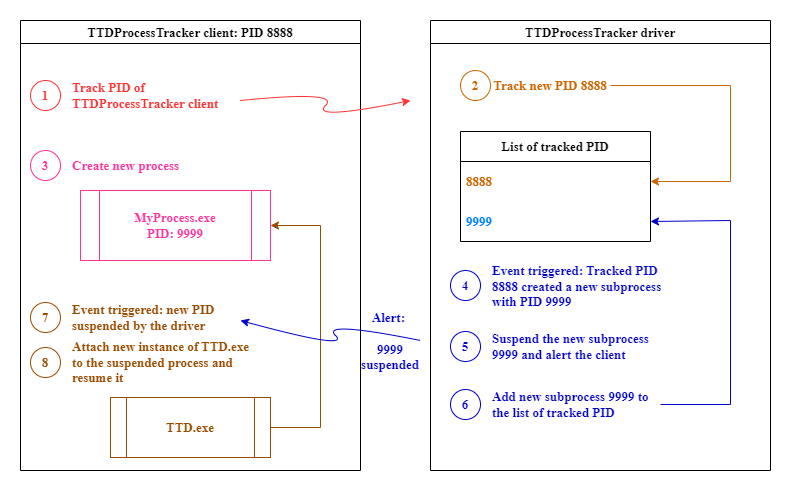

The diagram above was exported from draw.io. Its source (the exported page's mxGraphModel, read from the mxfile embedded in the PNG):
<mxGraphModel dx="1212" dy="607" grid="1" gridSize="10" guides="1" tooltips="1" connect="1" arrows="1" fold="1" page="1" pageScale="1" pageWidth="850" pageHeight="1100" math="0" shadow="0">
  <root>
    <mxCell id="0" />
    <mxCell id="1" parent="0" />
    <mxCell id="Eiyq7OO8jYQPs3ZAEam_-3" value="TTDProcessTracker driver" style="swimlane;whiteSpace=wrap;html=1;fontFamily=Garamond;fontSize=13;fontStyle=1" parent="1" vertex="1">
      <mxGeometry x="460" y="100" width="340" height="450" as="geometry" />
    </mxCell>
    <mxCell id="Eiyq7OO8jYQPs3ZAEam_-5" value="List of tracked PID" style="swimlane;fontStyle=1;childLayout=stackLayout;horizontal=1;startSize=30;horizontalStack=0;resizeParent=1;resizeParentMax=0;resizeLast=0;collapsible=1;marginBottom=0;whiteSpace=wrap;html=1;fontFamily=Garamond;fontSize=13;" parent="Eiyq7OO8jYQPs3ZAEam_-3" vertex="1">
      <mxGeometry x="30" y="111" width="190" height="110" as="geometry" />
    </mxCell>
    <mxCell id="Eiyq7OO8jYQPs3ZAEam_-6" value="8888" style="text;strokeColor=none;fillColor=none;align=left;verticalAlign=middle;spacingLeft=4;spacingRight=4;overflow=hidden;points=[[0,0.5],[1,0.5]];portConstraint=eastwest;rotatable=0;whiteSpace=wrap;html=1;fontColor=#CC6600;fontFamily=Garamond;fontSize=13;fontStyle=1" parent="Eiyq7OO8jYQPs3ZAEam_-5" vertex="1">
      <mxGeometry y="30" width="190" height="40" as="geometry" />
    </mxCell>
    <mxCell id="Eiyq7OO8jYQPs3ZAEam_-7" value="9999" style="text;strokeColor=none;fillColor=none;align=left;verticalAlign=middle;spacingLeft=4;spacingRight=4;overflow=hidden;points=[[0,0.5],[1,0.5]];portConstraint=eastwest;rotatable=0;whiteSpace=wrap;html=1;fontColor=#007FFF;fontFamily=Garamond;fontSize=13;fontStyle=1" parent="Eiyq7OO8jYQPs3ZAEam_-5" vertex="1">
      <mxGeometry y="70" width="190" height="40" as="geometry" />
    </mxCell>
    <mxCell id="Eiyq7OO8jYQPs3ZAEam_-11" value="2" style="ellipse;whiteSpace=wrap;html=1;aspect=fixed;strokeColor=#CC6600;fontColor=#CC6600;fontFamily=Garamond;fontSize=13;fontStyle=1" parent="Eiyq7OO8jYQPs3ZAEam_-3" vertex="1">
      <mxGeometry x="30" y="50" width="30" height="30" as="geometry" />
    </mxCell>
    <mxCell id="Eiyq7OO8jYQPs3ZAEam_-15" style="edgeStyle=orthogonalEdgeStyle;rounded=0;orthogonalLoop=1;jettySize=auto;html=1;exitX=1;exitY=0.5;exitDx=0;exitDy=0;entryX=1;entryY=0.5;entryDx=0;entryDy=0;strokeColor=#CC6600;fontFamily=Garamond;fontSize=13;fontStyle=1" parent="Eiyq7OO8jYQPs3ZAEam_-3" source="Eiyq7OO8jYQPs3ZAEam_-16" target="Eiyq7OO8jYQPs3ZAEam_-6" edge="1">
      <mxGeometry relative="1" as="geometry">
        <mxPoint x="60" y="341" as="sourcePoint" />
        <mxPoint x="70" y="161" as="targetPoint" />
        <Array as="points">
          <mxPoint x="300" y="65" />
          <mxPoint x="300" y="161" />
        </Array>
      </mxGeometry>
    </mxCell>
    <mxCell id="Eiyq7OO8jYQPs3ZAEam_-16" value="Track new PID 8888" style="text;html=1;strokeColor=none;fillColor=none;align=center;verticalAlign=middle;whiteSpace=wrap;rounded=0;fontColor=#CC6600;fontFamily=Garamond;fontSize=13;fontStyle=1" parent="Eiyq7OO8jYQPs3ZAEam_-3" vertex="1">
      <mxGeometry x="60" y="50" width="120" height="30" as="geometry" />
    </mxCell>
    <mxCell id="Eiyq7OO8jYQPs3ZAEam_-22" value="Event triggered: Tracked PID 8888 created a new subprocess with PID 9999" style="text;html=1;strokeColor=none;fillColor=none;align=left;verticalAlign=middle;whiteSpace=wrap;rounded=0;fontColor=#0000CC;fontFamily=Garamond;fontSize=13;fontStyle=1" parent="Eiyq7OO8jYQPs3ZAEam_-3" vertex="1">
      <mxGeometry x="60" y="256" width="180" height="20" as="geometry" />
    </mxCell>
    <mxCell id="Eiyq7OO8jYQPs3ZAEam_-23" value="4" style="ellipse;whiteSpace=wrap;html=1;aspect=fixed;strokeColor=#0000CC;fontColor=#0000CC;fontFamily=Garamond;fontSize=13;fontStyle=1" parent="Eiyq7OO8jYQPs3ZAEam_-3" vertex="1">
      <mxGeometry x="20" y="250" width="30" height="30" as="geometry" />
    </mxCell>
    <mxCell id="Eiyq7OO8jYQPs3ZAEam_-24" value="Suspend the new subprocess 9999 and alert the client" style="text;html=1;strokeColor=none;fillColor=none;align=left;verticalAlign=middle;whiteSpace=wrap;rounded=0;fontColor=#0000CC;fontFamily=Garamond;fontSize=13;fontStyle=1" parent="Eiyq7OO8jYQPs3ZAEam_-3" vertex="1">
      <mxGeometry x="60" y="311" width="180" height="30" as="geometry" />
    </mxCell>
    <mxCell id="Eiyq7OO8jYQPs3ZAEam_-25" value="5" style="ellipse;whiteSpace=wrap;html=1;aspect=fixed;strokeColor=#0000CC;fontColor=#0000CC;fontFamily=Garamond;fontSize=13;fontStyle=1" parent="Eiyq7OO8jYQPs3ZAEam_-3" vertex="1">
      <mxGeometry x="20" y="311" width="30" height="30" as="geometry" />
    </mxCell>
    <mxCell id="Eiyq7OO8jYQPs3ZAEam_-31" style="edgeStyle=orthogonalEdgeStyle;rounded=0;orthogonalLoop=1;jettySize=auto;html=1;exitX=1;exitY=0.5;exitDx=0;exitDy=0;strokeColor=#0000CC;fontColor=#0000CC;fontFamily=Garamond;fontSize=13;fontStyle=1;entryX=1;entryY=0.5;entryDx=0;entryDy=0;" parent="Eiyq7OO8jYQPs3ZAEam_-3" source="Eiyq7OO8jYQPs3ZAEam_-29" target="Eiyq7OO8jYQPs3ZAEam_-7" edge="1">
      <mxGeometry relative="1" as="geometry">
        <Array as="points">
          <mxPoint x="300" y="384" />
          <mxPoint x="300" y="200" />
        </Array>
        <mxPoint x="220" y="235" as="targetPoint" />
      </mxGeometry>
    </mxCell>
    <mxCell id="Eiyq7OO8jYQPs3ZAEam_-29" value="Add new subprocess 9999 to the list of tracked PID" style="text;html=1;strokeColor=none;fillColor=none;align=left;verticalAlign=middle;whiteSpace=wrap;rounded=0;fontColor=#0000CC;fontFamily=Garamond;fontSize=13;fontStyle=1" parent="Eiyq7OO8jYQPs3ZAEam_-3" vertex="1">
      <mxGeometry x="60" y="369" width="170" height="30" as="geometry" />
    </mxCell>
    <mxCell id="Eiyq7OO8jYQPs3ZAEam_-30" value="6" style="ellipse;whiteSpace=wrap;html=1;aspect=fixed;strokeColor=#0000CC;fontColor=#0000CC;fontFamily=Garamond;fontSize=13;fontStyle=1" parent="Eiyq7OO8jYQPs3ZAEam_-3" vertex="1">
      <mxGeometry x="20" y="369" width="30" height="30" as="geometry" />
    </mxCell>
    <mxCell id="Eiyq7OO8jYQPs3ZAEam_-4" value="TTDProcessTracker client: PID 8888" style="swimlane;whiteSpace=wrap;html=1;fontFamily=Garamond;fontSize=13;fontStyle=1" parent="1" vertex="1">
      <mxGeometry x="50" y="100" width="340" height="450" as="geometry" />
    </mxCell>
    <mxCell id="Eiyq7OO8jYQPs3ZAEam_-9" value="Track PID of TTDProcessTracker client" style="text;html=1;strokeColor=none;fillColor=none;align=left;verticalAlign=middle;whiteSpace=wrap;rounded=0;fontColor=#FF3333;fontFamily=Garamond;fontSize=13;fontStyle=1" parent="Eiyq7OO8jYQPs3ZAEam_-4" vertex="1">
      <mxGeometry x="50" y="60" width="150" height="30" as="geometry" />
    </mxCell>
    <mxCell id="Eiyq7OO8jYQPs3ZAEam_-10" value="1" style="ellipse;whiteSpace=wrap;html=1;aspect=fixed;fontColor=#FF3333;strokeColor=#FF3333;fontFamily=Garamond;fontSize=13;fontStyle=1" parent="Eiyq7OO8jYQPs3ZAEam_-4" vertex="1">
      <mxGeometry x="10" y="60" width="30" height="30" as="geometry" />
    </mxCell>
    <mxCell id="Eiyq7OO8jYQPs3ZAEam_-17" value="" style="curved=1;endArrow=classic;html=1;rounded=0;fontColor=#FF3333;strokeColor=#FF3333;fontFamily=Garamond;fontSize=13;fontStyle=1" parent="Eiyq7OO8jYQPs3ZAEam_-4" edge="1">
      <mxGeometry width="50" height="50" relative="1" as="geometry">
        <mxPoint x="220" y="80" as="sourcePoint" />
        <mxPoint x="390" y="80" as="targetPoint" />
        <Array as="points">
          <mxPoint x="320" y="70" />
          <mxPoint x="290" y="100" />
        </Array>
      </mxGeometry>
    </mxCell>
    <mxCell id="Eiyq7OO8jYQPs3ZAEam_-19" value="Create new process" style="text;html=1;strokeColor=none;fillColor=none;align=left;verticalAlign=middle;whiteSpace=wrap;rounded=0;fontColor=#FF3399;fontFamily=Garamond;fontSize=13;fontStyle=1" parent="Eiyq7OO8jYQPs3ZAEam_-4" vertex="1">
      <mxGeometry x="50" y="130" width="150" height="30" as="geometry" />
    </mxCell>
    <mxCell id="Eiyq7OO8jYQPs3ZAEam_-20" value="3" style="ellipse;whiteSpace=wrap;html=1;aspect=fixed;fontColor=#FF3399;strokeColor=#FF3399;fontFamily=Garamond;fontSize=13;fontStyle=1" parent="Eiyq7OO8jYQPs3ZAEam_-4" vertex="1">
      <mxGeometry x="10" y="130" width="30" height="30" as="geometry" />
    </mxCell>
    <mxCell id="Eiyq7OO8jYQPs3ZAEam_-21" value="MyProcess.exe&lt;br style=&quot;font-size: 13px;&quot;&gt;PID: 9999" style="shape=process;whiteSpace=wrap;html=1;backgroundOutline=1;fontColor=#FF3399;strokeColor=#FF3399;fontFamily=Garamond;fontSize=13;fontStyle=1" parent="Eiyq7OO8jYQPs3ZAEam_-4" vertex="1">
      <mxGeometry x="60" y="170" width="190" height="70" as="geometry" />
    </mxCell>
    <mxCell id="Eiyq7OO8jYQPs3ZAEam_-33" value="Event triggered: new PID suspended by the driver" style="text;html=1;strokeColor=none;fillColor=none;align=left;verticalAlign=middle;whiteSpace=wrap;rounded=0;fontColor=#994C00;fontFamily=Garamond;fontSize=13;fontStyle=1" parent="Eiyq7OO8jYQPs3ZAEam_-4" vertex="1">
      <mxGeometry x="50" y="282" width="150" height="30" as="geometry" />
    </mxCell>
    <mxCell id="Eiyq7OO8jYQPs3ZAEam_-34" value="7" style="ellipse;whiteSpace=wrap;html=1;aspect=fixed;strokeColor=#994C00;fontColor=#994C00;fontFamily=Garamond;fontSize=13;fontStyle=1" parent="Eiyq7OO8jYQPs3ZAEam_-4" vertex="1">
      <mxGeometry x="10" y="282" width="30" height="30" as="geometry" />
    </mxCell>
    <mxCell id="Eiyq7OO8jYQPs3ZAEam_-35" value="Attach new instance of TTD.exe to the suspended process and resume it" style="text;html=1;strokeColor=none;fillColor=none;align=left;verticalAlign=middle;whiteSpace=wrap;rounded=0;fontColor=#994C00;fontFamily=Garamond;fontSize=13;fontStyle=1" parent="Eiyq7OO8jYQPs3ZAEam_-4" vertex="1">
      <mxGeometry x="50" y="327" width="180" height="30" as="geometry" />
    </mxCell>
    <mxCell id="Eiyq7OO8jYQPs3ZAEam_-36" value="8" style="ellipse;whiteSpace=wrap;html=1;aspect=fixed;strokeColor=#994C00;fontColor=#994C00;fontFamily=Garamond;fontSize=13;fontStyle=1" parent="Eiyq7OO8jYQPs3ZAEam_-4" vertex="1">
      <mxGeometry x="10" y="327" width="30" height="30" as="geometry" />
    </mxCell>
    <mxCell id="Eiyq7OO8jYQPs3ZAEam_-38" style="edgeStyle=orthogonalEdgeStyle;rounded=0;orthogonalLoop=1;jettySize=auto;html=1;entryX=1;entryY=0.5;entryDx=0;entryDy=0;exitX=1;exitY=0.5;exitDx=0;exitDy=0;strokeColor=#994C00;fontFamily=Garamond;fontSize=13;fontStyle=1" parent="Eiyq7OO8jYQPs3ZAEam_-4" source="Eiyq7OO8jYQPs3ZAEam_-37" target="Eiyq7OO8jYQPs3ZAEam_-21" edge="1">
      <mxGeometry relative="1" as="geometry">
        <mxPoint x="250" y="195" as="targetPoint" />
        <Array as="points">
          <mxPoint x="300" y="407" />
          <mxPoint x="300" y="205" />
        </Array>
      </mxGeometry>
    </mxCell>
    <mxCell id="Eiyq7OO8jYQPs3ZAEam_-37" value="TTD.exe" style="shape=process;whiteSpace=wrap;html=1;backgroundOutline=1;strokeColor=#994C00;fontColor=#994C00;fontFamily=Garamond;fontSize=13;fontStyle=1" parent="Eiyq7OO8jYQPs3ZAEam_-4" vertex="1">
      <mxGeometry x="90" y="377" width="160" height="60" as="geometry" />
    </mxCell>
    <mxCell id="sEhyANGp5j2qdrBxOORe-3" value="" style="curved=1;endArrow=classic;html=1;rounded=0;fontColor=#0000CC;strokeColor=#0000CC;fontFamily=Garamond;fontSize=13;fontStyle=1" edge="1" parent="Eiyq7OO8jYQPs3ZAEam_-4">
      <mxGeometry width="50" height="50" relative="1" as="geometry">
        <mxPoint x="400" y="320" as="sourcePoint" />
        <mxPoint x="220" y="300" as="targetPoint" />
        <Array as="points">
          <mxPoint x="300" y="300" />
          <mxPoint x="330" y="330" />
        </Array>
      </mxGeometry>
    </mxCell>
    <mxCell id="Eiyq7OO8jYQPs3ZAEam_-27" value="Alert:&amp;nbsp;&lt;br style=&quot;font-size: 13px;&quot;&gt;&lt;br style=&quot;font-size: 13px;&quot;&gt;9999 suspended" style="text;html=1;strokeColor=none;fillColor=none;align=center;verticalAlign=middle;whiteSpace=wrap;rounded=0;fontColor=#0000CC;fontFamily=Garamond;fontSize=13;fontStyle=1" parent="1" vertex="1">
      <mxGeometry x="390" y="405" width="60" height="31" as="geometry" />
    </mxCell>
  </root>
</mxGraphModel>